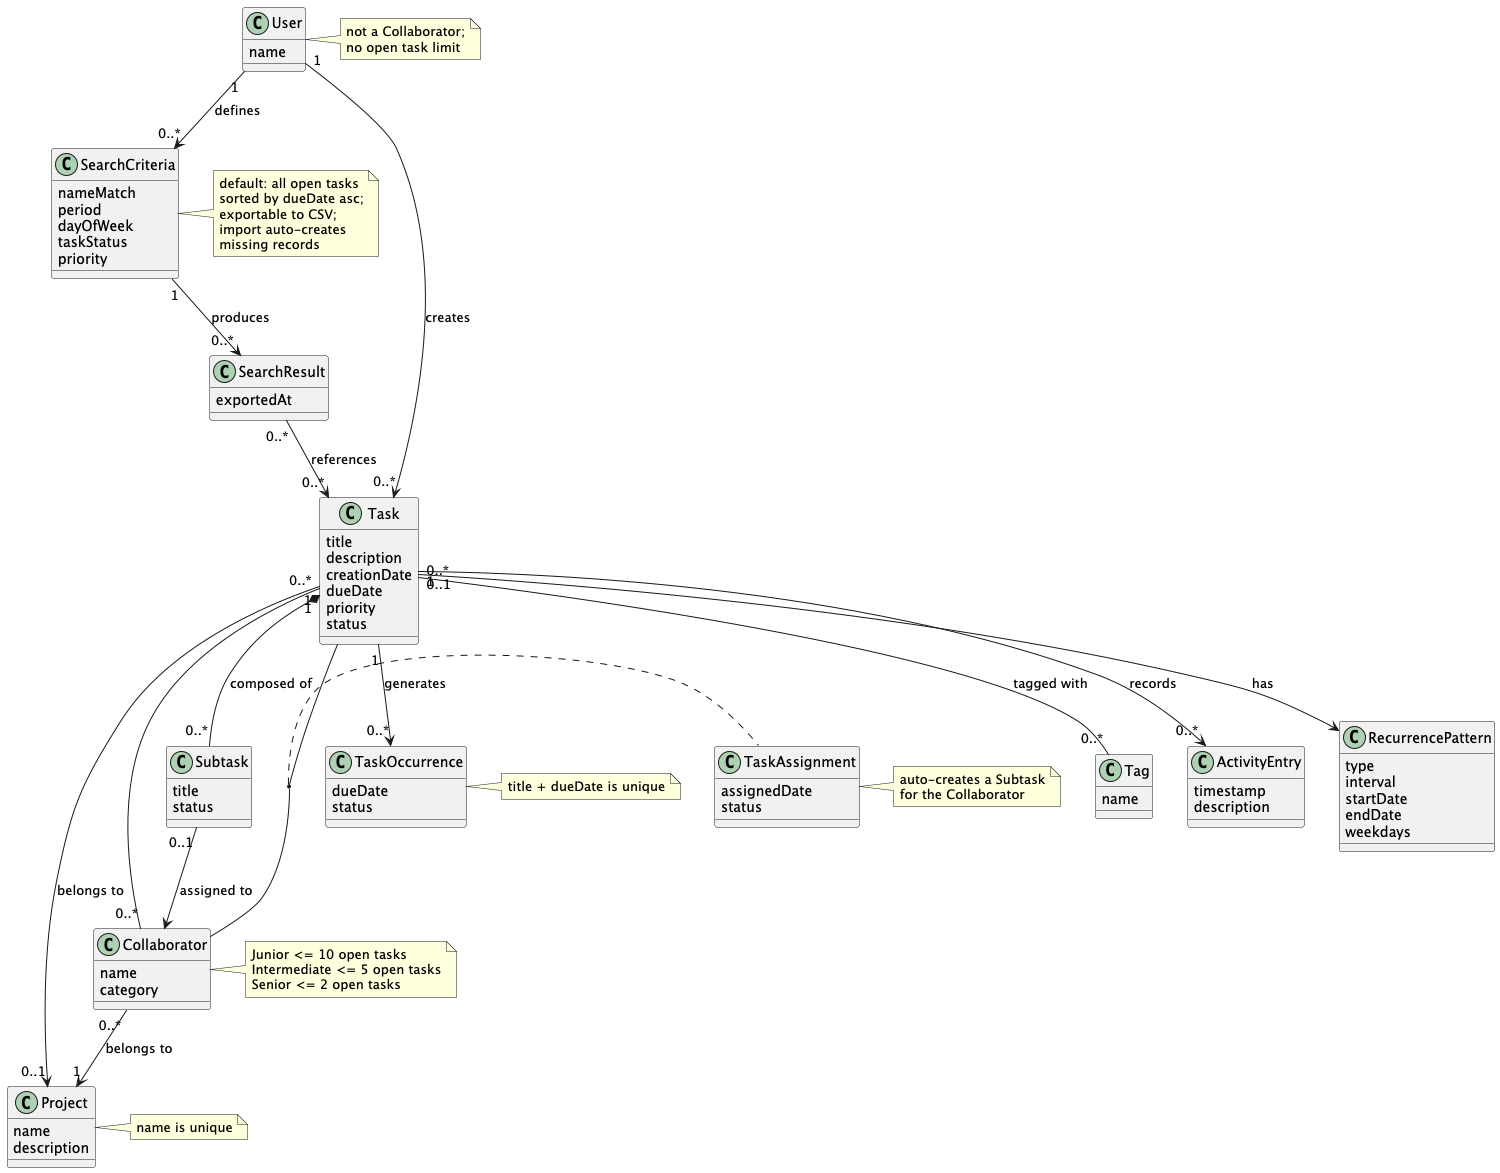

The diagram above was rendered by PlantUML. Its source (embedded in the PNG):
@startuml
skinparam classAttributeIconSize 0

' =======================
' CORE CLASSES
' =======================
class Task {
  title
  description
  creationDate
  dueDate
  priority
  status
}

class Project {
  name
  description
}

class Subtask {
  title
  status
}

class Tag {
  name
}

class ActivityEntry {
  timestamp
  description
}

' =======================
' ITERATION 2 ADDITIONS
' =======================
class RecurrencePattern {
  type
  interval
  startDate
  endDate
  weekdays
}

class TaskOccurrence {
  dueDate
  status
}

class Collaborator {
  name
  category
}

class TaskAssignment {
  assignedDate
  status
}

class SearchCriteria {
  nameMatch
  period
  dayOfWeek
  taskStatus
  priority
}

class SearchResult {
  exportedAt
}

class User {
  name
}

' =======================
' RELATIONSHIPS (CORE)
' =======================
Task "0..*" --> "0..1" Project : belongs to
Task "1" *-- "0..*" Subtask : composed of
Task "0..*" -- "0..*" Tag : tagged with
Task "1" --> "0..*" ActivityEntry : records

' =======================
' RECURRENCE
' =======================
Task "0..1" --> RecurrencePattern : has
Task "1" --> "0..*" TaskOccurrence : generates

' =======================
' COLLABORATION
' (true association class)
' =======================
(Task, Collaborator) .. TaskAssignment
Task "1" -- "0..*" Collaborator
Collaborator "0..*" --> "1" Project : belongs to
Subtask "0..1" --> Collaborator : assigned to

' =======================
' SEARCH & EXPORT
' =======================
User "1" --> "0..*" SearchCriteria : defines
SearchCriteria "1" --> "0..*" SearchResult : produces
SearchResult "0..*" --> "0..*" Task : references

' =======================
' USER
' =======================
User "1" --> "0..*" Task : creates

' =======================
' CONSTRAINTS
' =======================
note right of Project
  name is unique
end note

note right of TaskOccurrence
  title + dueDate is unique
end note

note right of Collaborator
  Junior <= 10 open tasks
  Intermediate <= 5 open tasks
  Senior <= 2 open tasks
end note

note right of TaskAssignment
  auto-creates a Subtask
  for the Collaborator
end note

note right of User
  not a Collaborator;
  no open task limit
end note

note right of SearchCriteria
  default: all open tasks
  sorted by dueDate asc;
  exportable to CSV;
  import auto-creates
  missing records
end note

@enduml